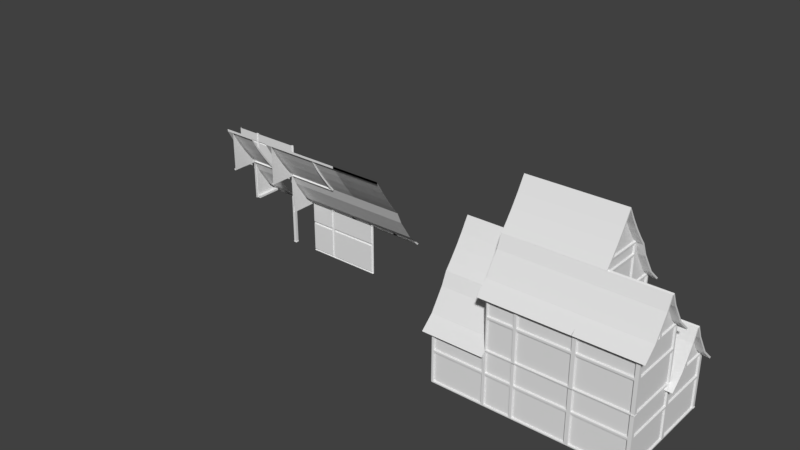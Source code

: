 # Source: House_set_Workfile.blend  (saved by Blender 2.78.0; exported with 4.5.12 LTS)
import bpy
from mathutils import Matrix  # noqa: F401  (used for matrix-valued properties, if any)

bpy.ops.wm.read_factory_settings(use_empty=True)
scene = bpy.context.scene
scene.name = 'Scene'

# ---- collections
col_collection_1 = bpy.data.collections.new('Collection 1'); scene.collection.children.link(col_collection_1)

# ---- world
world_world = bpy.data.worlds.new('World'); scene.world = world_world
world_world.color = (0.05088, 0.05088, 0.05088)
world_world.use_sun_shadow = False
world_world.sun_shadow_jitter_overblur = 0.0
world_world.cycles.sampling_method = 'MANUAL'

# ---- meshes
me_cube_015 = bpy.data.meshes.new('Cube.015')
me_cube_015.from_pydata([(-2.0, -1.0, 1.5), (3.497e-07, -1.0, 1.5), (-2.0, -1.0, 1.5), (3.497e-07, -1.0, 1.5), (-2.0, -0.7488, 1.046), (-1.738e-08, 0.0497, 0.03347), (-2.0, 0.0497, 0.03347), (-2.0, -0.6991, 1.079), (-2.0, -1.0, 1.585), (2.445e-07, -0.6991, 1.079), (3.497e-07, -1.0, 1.585), (-2.0, -0.1713, 0.3147), (-2.0, -0.4349, 0.6763), (5.99e-08, -0.1713, 0.3147), (1.521e-07, -0.4349, 0.6763)], [(4, 0), (3, 2)], [(7, 8, 10, 9), (6, 11, 13, 5), (11, 12, 14, 13), (12, 7, 9, 14), (0, 1, 10, 8)])
_uv = me_cube_015.uv_layers.new(name='LightmapUV')
_uv.uv.foreach_set('vector', [0.996, 0.246, 0.996, 0.004016, 0.504, 0.004016, 0.504, 0.246, 0.246, 0.004016, 0.004016, 0.004016, 0.004016, 0.496, 0.246, 0.496, 0.496, 0.746, 0.496, 0.504, 0.004016, 0.504, 0.004016, 0.746, 0.496, 0.004016, 0.254, 0.004016, 0.254, 0.496, 0.496, 0.496, 0.004016, 0.996, 0.496, 0.996, 0.496, 0.754, 0.004016, 0.754])
me_cube_015.use_remesh_preserve_volume = False
me_cube_015.use_remesh_preserve_attributes = False
me_cube_015.use_mirror_vertex_groups = False
me_cube_015.update()
me_cube_006 = bpy.data.meshes.new('Cube.006')
me_cube_006.from_pydata([(-2.0, -1.0, 1.5), (3.497e-07, -1.0, 1.5), (-2.0, -1.0, 1.5), (3.497e-07, -1.0, 1.5), (-2.0, -0.7488, 1.046), (-1.738e-08, 0.0497, 0.03347), (-2.0, 0.0497, 0.03347), (-2.0, -0.6991, 1.079), (-2.0, -1.0, 1.585), (2.445e-07, -0.6991, 1.079), (3.497e-07, -1.0, 1.585), (-2.0, -0.1713, 0.3147), (-2.0, -0.4349, 0.6763), (5.99e-08, -0.1713, 0.3147), (1.521e-07, -0.4349, 0.6763)], [(4, 0), (3, 2)], [(7, 8, 10, 9), (6, 11, 13, 5), (11, 12, 14, 13), (12, 7, 9, 14), (0, 1, 10, 8)])
me_cube_006.use_remesh_preserve_volume = False
me_cube_006.use_remesh_preserve_attributes = False
me_cube_006.use_mirror_vertex_groups = False
me_cube_006.update()
me_cube_013 = bpy.data.meshes.new('Cube.013')
me_cube_013.from_pydata([(-1.0, 2.235e-08, 0.0), (8.848e-09, 0.05027, 0.03315), (-1.0, 0.05027, 0.03315), (-1.0, -0.9494, 1.533), (-1.602e-07, -0.7481, 1.079), (8.848e-08, -0.9494, 1.533), (-1.0, -0.2536, 0.314), (-1.0, -0.4889, 0.6756), (-1.0, -0.7481, 1.079), (-1.353e-07, -0.2536, 0.314), (8.382e-08, -0.4889, 0.6756), (-3.251e-11, -3.725e-09, -2.98e-08), (-2.161e-07, 0.217, -0.1183), (-1.0, 0.217, -0.1183), (-1.0, 0.1667, -0.1514), (-2.235e-07, 0.1667, -0.1514)], [], [(4, 8, 3, 5), (2, 6, 9, 1), (6, 7, 10, 9), (7, 8, 4, 10), (1, 11, 15, 12), (2, 1, 12, 13), (2, 13, 14, 0), (15, 14, 13, 12), (11, 0, 14, 15)])
_uv = me_cube_013.uv_layers.new(name='LightmapUV')
_uv.uv.foreach_set('vector', [0.0, 0.0, 1.0, 0.0, 1.0, 1.0, 0.0, 1.0, 0.0, 0.0, 1.0, 0.0, 1.0, 1.0, 0.0, 1.0, 0.0, 0.0, 1.0, 0.0, 1.0, 1.0, 0.0, 1.0, 0.0, 0.0, 1.0, 0.0, 1.0, 1.0, 0.0, 1.0, 0.0, 0.0, 1.0, 0.0, 1.0, 1.0, 0.0, 1.0, 0.0, 0.0, 1.0, 0.0, 1.0, 1.0, 0.0, 1.0, 0.0, 0.0, 1.0, 0.0, 1.0, 1.0, 0.0, 1.0, 0.0, 0.0, 1.0, 0.0, 1.0, 1.0, 0.0, 1.0, 0.0, 0.0, 1.0, 0.0, 1.0, 1.0, 0.0, 1.0])
me_cube_013.use_remesh_preserve_volume = False
me_cube_013.use_remesh_preserve_attributes = False
me_cube_013.use_mirror_vertex_groups = False
me_cube_013.update()
me_plane_006 = bpy.data.meshes.new('Plane.006')
me_plane_006.from_pydata([(-2.0, 0.03976, -4.191e-09), (-1.915, -1.029e-06, 1.5), (-0.08512, -1.472e-07, 1.5), (-0.08512, -1.136e-07, 1.166), (-0.08512, -1.054e-07, 1.084), (-1.915, -9.872e-07, 1.084), (-1.915, -9.953e-07, 1.166), (-2.893e-08, 0.05644, 1.5), (-2.0, 0.05644, 1.5), (-2.893e-08, 0.05644, 1.153), (-2.893e-08, 0.05644, 1.097), (-2.0, 0.05644, 1.097), (-2.0, 0.05644, 1.153), (-0.06681, 0.05644, 1.5), (-0.08512, 0.03976, 1.5), (-1.915, 0.03976, 1.5), (-1.933, 0.05644, 1.5), (-1.915, 0.03976, 1.084), (-1.933, 0.05644, 1.097), (-1.933, 0.05644, 1.153), (-1.915, 0.03976, 1.166), (-0.08512, 0.03976, 1.166), (-0.06681, 0.05644, 1.153), (-0.06681, 0.05644, 1.097), (-0.08512, 0.03976, 1.084), (-0.08512, -1.136e-07, 0.07605), (-0.06681, -9.323e-08, -5.588e-08), (-1.933, -9.993e-07, -5.588e-08), (-1.915, -9.953e-07, 0.07605), (-1.933, 0.03976, -5.588e-08), (-1.933, 0.05644, 0.05937), (-1.915, 0.03976, 0.07605), (-0.08512, 0.03976, 0.07605), (-0.06681, 0.05644, 0.05937), (-2.893e-08, 0.05644, 0.01251), (-0.06681, 0.05644, 0.01251), (-1.786e-08, 0.03976, 2.934e-08), (-0.06681, 0.03976, -6.007e-08), (8.522e-09, -1.527e-07, 1.485e-07), (-2.0, 0.05644, 0.05937), (-2.0, 0.05644, 0.01251), (-1.933, 0.05644, 0.01251), (-2.0, -1.029e-06, 1.15e-07), (-2.893e-08, 0.05644, 0.05937)], [], [(19, 22, 23, 18), (3, 6, 1, 2), (19, 12, 8, 16), (40, 41, 29, 0), (1, 6, 20, 15), (3, 2, 14, 21), (4, 5, 17, 24), (6, 3, 21, 20), (22, 9, 10, 23), (9, 22, 13, 7), (12, 19, 18, 11), (20, 21, 22, 19), (24, 17, 18, 23), (21, 14, 13, 22), (15, 20, 19, 16), (30, 33, 35, 41), (26, 27, 29, 37), (28, 25, 32, 31), (4, 25, 28, 5), (31, 32, 33, 30), (37, 29, 41, 35), (4, 24, 32, 25), (23, 33, 32, 24), (33, 43, 34, 35), (35, 34, 36, 37), (37, 36, 38, 26), (17, 31, 30, 18), (11, 18, 30, 39), (39, 30, 41, 40), (0, 29, 27, 42), (23, 10, 43, 33), (17, 5, 28, 31)])
me_plane_006.use_remesh_preserve_volume = False
me_plane_006.use_remesh_preserve_attributes = False
me_plane_006.use_mirror_vertex_groups = False
me_plane_006.update()
me_plane_001 = bpy.data.meshes.new('Plane.001')
me_plane_001.from_pydata([(-1.0, 0.03976, -4.191e-09), (-0.9574, -2.839e-08, 1.5), (-0.04256, -1.027e-07, 1.5), (-0.04256, -6.909e-08, 1.166), (-0.04256, -6.09e-08, 1.084), (-0.9574, 1.346e-08, 1.084), (-0.9574, 5.265e-09, 1.166), (1.121e-09, 0.05644, 1.5), (-1.0, 0.05644, 1.5), (1.121e-09, 0.05644, 1.153), (1.121e-09, 0.05644, 1.097), (-1.0, 0.05644, 1.097), (-1.0, 0.05644, 1.153), (-0.0334, 0.05644, 1.5), (-0.04256, 0.03976, 1.5), (-0.9574, 0.03976, 1.5), (-0.9666, 0.05644, 1.5), (-0.9574, 0.03976, 1.084), (-0.9666, 0.05644, 1.097), (-0.9666, 0.05644, 1.153), (-0.9574, 0.03976, 1.166), (-0.04256, 0.03976, 1.166), (-0.0334, 0.05644, 1.153), (-0.0334, 0.05644, 1.097), (-0.04256, 0.03976, 1.084), (-0.04256, -6.909e-08, 0.07605), (-0.0334, -5.832e-08, -5.588e-08), (-0.9666, 1.087e-08, -5.588e-08), (-0.9574, 5.265e-09, 0.07605), (-0.9666, 0.03976, -5.588e-08), (-0.9666, 0.05644, 0.05937), (-0.9574, 0.03976, 0.07605), (-0.04256, 0.03976, 0.07605), (-0.0334, 0.05644, 0.05937), (1.121e-09, 0.05644, 0.01251), (-0.0334, 0.05644, 0.01251), (2.049e-09, 0.03976, 2.934e-08), (-0.0334, 0.03976, -6.007e-08), (4.261e-09, -1.527e-07, 1.485e-07), (-1.0, 0.05644, 0.05937), (-1.0, 0.05644, 0.01251), (-0.9666, 0.05644, 0.01251), (-1.0, 1.614e-08, 1.15e-07), (1.121e-09, 0.05644, 0.05937)], [], [(19, 22, 23, 18), (3, 6, 1, 2), (19, 12, 8, 16), (40, 41, 29, 0), (1, 6, 20, 15), (3, 2, 14, 21), (4, 5, 17, 24), (6, 3, 21, 20), (22, 9, 10, 23), (9, 22, 13, 7), (12, 19, 18, 11), (20, 21, 22, 19), (24, 17, 18, 23), (21, 14, 13, 22), (15, 20, 19, 16), (30, 33, 35, 41), (26, 27, 29, 37), (28, 25, 32, 31), (4, 25, 28, 5), (31, 32, 33, 30), (37, 29, 41, 35), (4, 24, 32, 25), (23, 33, 32, 24), (33, 43, 34, 35), (35, 34, 36, 37), (37, 36, 38, 26), (17, 31, 30, 18), (11, 18, 30, 39), (39, 30, 41, 40), (0, 29, 27, 42), (23, 10, 43, 33), (17, 5, 28, 31)])
me_plane_001.use_remesh_preserve_volume = False
me_plane_001.use_remesh_preserve_attributes = False
me_plane_001.use_mirror_vertex_groups = False
me_plane_001.update()
me_cube_012 = bpy.data.meshes.new('Cube.012')
me_cube_012.from_pydata([(-2.0, -1.0, 1.5), (-2.0, 0.0, 0.0), (0.0, -1.0, 1.5), (0.0, 0.0, 0.0), (-2.0, -1.0, 1.5), (0.0, -1.0, 1.5), (-2.0, -0.221, 0.2812), (-2.0, -0.4846, 0.6428), (-2.0, -0.7488, 1.046), (1.605e-09, -0.221, 0.2812), (1.833e-09, -0.4846, 0.6428), (1.352e-09, -0.7488, 1.046), (-2.0, -1.0, 0.0), (-2.0, -1.0, 0.6428), (-2.0, -1.0, 0.2812), (-2.0, -1.0, 1.046), (0.0, 0.0497, 0.03347), (-2.0, 0.0497, 0.03347), (-2.0, -0.6991, 1.079), (-2.0, -1.0, 1.585), (1.352e-09, -0.6991, 1.079), (0.0, -1.0, 1.585), (-2.0, -0.1713, 0.3147), (-2.0, -0.4349, 0.6763), (1.605e-09, -0.1713, 0.3147), (1.833e-09, -0.4349, 0.6763), (-2.271, -0.7488, 1.046), (-2.271, -1.0, 1.5), (-2.271, 0.0, 0.0), (-2.271, -0.221, 0.2812), (-2.271, -0.4846, 0.6428), (-2.271, -0.6991, 1.079), (-2.271, -1.0, 1.585), (-2.271, 0.0497, 0.03347), (-2.271, -0.1713, 0.3147), (-2.271, -0.4349, 0.6763), (-2.04, -5.96e-08, -1.192e-07), (-2.04, -5.96e-08, 0.07605), (-2.04, -1.0, -1.192e-07), (-2.04, -1.0, 0.07605), (-2.0, -2.98e-08, -1.192e-07), (-2.0, -2.98e-08, 0.07605), (-2.0, -1.0, -1.192e-07), (-2.0, -1.0, 0.07605), (-2.056, -5.709e-08, 0.01251), (-2.056, -5.709e-08, 0.05937), (-2.056, -1.0, 0.05937), (-2.056, -1.0, 0.01251)], [(5, 4)], [(2, 11, 20, 21), (7, 8, 26, 30), (9, 3, 16, 24), (22, 17, 33, 34), (12, 14, 6, 1), (6, 14, 13, 7), (7, 13, 15, 8), (15, 4, 8), (18, 19, 21, 20), (17, 22, 24, 16), (22, 23, 25, 24), (23, 18, 20, 25), (10, 9, 24, 25), (0, 19, 32, 27), (0, 2, 21, 19), (11, 10, 25, 20), (3, 1, 17, 16), (6, 7, 30, 29), (28, 29, 34, 33), (26, 27, 32, 31), (29, 30, 35, 34), (30, 26, 31, 35), (19, 18, 31, 32), (17, 1, 28, 33), (23, 22, 34, 35), (8, 0, 27, 26), (1, 6, 29, 28), (18, 23, 35, 31), (44, 36, 38, 47), (36, 40, 42, 38), (41, 37, 39, 43), (37, 45, 46, 39), (45, 44, 47, 46)])
me_cube_012.use_remesh_preserve_volume = False
me_cube_012.use_remesh_preserve_attributes = False
me_cube_012.use_mirror_vertex_groups = False
me_cube_012.update()
me_cube_008 = bpy.data.meshes.new('Cube.008')
me_cube_008.from_pydata([(-1.0, -1.0, 1.5), (-1.0, 0.0, 0.0), (0.0, -1.0, 1.5), (0.0, 0.0, 0.0), (-1.0, -1.0, 1.5), (0.0, -1.0, 1.5), (-1.0, -0.221, 0.2812), (-1.0, -0.4846, 0.6428), (-1.0, -0.7488, 1.046), (0.0, -0.221, 0.2812), (0.0, -0.4846, 0.6428), (0.0, -0.7488, 1.046), (-1.0, -1.0, 0.0), (-1.0, -1.0, 0.6428), (-1.0, -1.0, 0.2812), (-1.0, -1.0, 1.046), (0.0, 0.0497, 0.03347), (-1.0, 0.0497, 0.03347), (-1.0, -0.6991, 1.079), (-1.0, -1.0, 1.585), (0.0, -0.6991, 1.079), (0.0, -1.0, 1.585), (-1.0, -0.1713, 0.3147), (-1.0, -0.4349, 0.6763), (0.0, -0.1713, 0.3147), (0.0, -0.4349, 0.6763), (-1.271, -0.7488, 1.046), (-1.271, -1.0, 1.5), (-1.271, 0.0, 0.0), (-1.271, -0.221, 0.2812), (-1.271, -0.4846, 0.6428), (-1.271, -0.6991, 1.079), (-1.271, -1.0, 1.585), (-1.271, 0.0497, 0.03347), (-1.271, -0.1713, 0.3147), (-1.271, -0.4349, 0.6763), (-1.04, 5.96e-08, 2.53e-07), (-1.04, 8.941e-08, 0.07605), (-1.04, -1.0, 3.09e-07), (-1.04, -1.0, 0.07605), (-1.0, 8.941e-08, 2.809e-07), (-1.0, 5.96e-08, 0.07605), (-1.0, -1.0, 3.369e-07), (-1.0, -1.0, 0.07605), (-1.056, 5.96e-08, 0.01251), (-1.056, 5.96e-08, 0.05937), (-1.056, -1.0, 0.05937), (-1.056, -1.0, 0.01251)], [(5, 4)], [(2, 11, 20, 21), (7, 8, 26, 30), (9, 3, 16, 24), (22, 17, 33, 34), (12, 14, 6, 1), (6, 14, 13, 7), (7, 13, 15, 8), (15, 4, 8), (18, 19, 21, 20), (17, 22, 24, 16), (22, 23, 25, 24), (23, 18, 20, 25), (10, 9, 24, 25), (0, 19, 32, 27), (0, 2, 21, 19), (11, 10, 25, 20), (3, 1, 17, 16), (6, 7, 30, 29), (28, 29, 34, 33), (26, 27, 32, 31), (29, 30, 35, 34), (30, 26, 31, 35), (19, 18, 31, 32), (17, 1, 28, 33), (23, 22, 34, 35), (8, 0, 27, 26), (1, 6, 29, 28), (18, 23, 35, 31), (44, 36, 38, 47), (36, 40, 42, 38), (41, 37, 39, 43), (37, 45, 46, 39), (45, 44, 47, 46)])
me_cube_008.use_remesh_preserve_volume = False
me_cube_008.use_remesh_preserve_attributes = False
me_cube_008.use_mirror_vertex_groups = False
me_cube_008.update()
me_cube_003 = bpy.data.meshes.new('Cube.003')
me_cube_003.from_pydata([(-2.0, 2.235e-08, 0.0), (1.77e-08, 0.05027, 0.03315), (-2.0, 0.05027, 0.03315), (-2.0, -0.9494, 1.533), (-3.204e-07, -0.7481, 1.079), (1.77e-07, -0.9494, 1.533), (-2.0, -0.2536, 0.314), (-2.0, -0.4889, 0.6756), (-2.0, -0.7481, 1.079), (-2.705e-07, -0.2536, 0.314), (1.676e-07, -0.4889, 0.6756), (-6.502e-11, -3.725e-09, -2.98e-08), (-4.321e-07, 0.217, -0.1183), (-2.0, 0.217, -0.1183), (-2.0, 0.1667, -0.1514), (-4.47e-07, 0.1667, -0.1514)], [], [(4, 8, 3, 5), (2, 6, 9, 1), (6, 7, 10, 9), (7, 8, 4, 10), (1, 11, 15, 12), (2, 1, 12, 13), (2, 13, 14, 0), (15, 14, 13, 12), (11, 0, 14, 15)])
me_cube_003.use_remesh_preserve_volume = False
me_cube_003.use_remesh_preserve_attributes = False
me_cube_003.use_mirror_vertex_groups = False
me_cube_003.update()
me_cube_000 = bpy.data.meshes.new('Cube.000')
me_cube_000.from_pydata([(-2.0, -1.0, 1.5), (-2.0, 3.278e-07, 0.0), (-2.0, -0.3043, 0.2812), (-2.0, -0.5396, 0.6428), (-2.0, -0.7987, 1.046), (-2.0, -1.0, 0.6428), (-2.0, -1.0, 0.2812), (-2.0, -1.0, 1.046), (-2.0, -0.9973, 0.0), (-2.0, -0.9377, 0.2687), (-2.0, -0.9377, 0.6303), (-2.0, -0.9377, 1.033), (0.0, 0.05027, 0.03315), (-2.0, 0.05027, 0.03315), (-2.0, -0.9496, 1.533), (1.352e-09, -0.7481, 1.079), (1.613e-12, -0.9494, 1.533), (-2.0, -0.2536, 0.314), (-2.0, -0.4889, 0.6756), (-2.0, -0.7481, 1.079), (1.603e-09, -0.2536, 0.314), (1.833e-09, -0.4889, 0.6756), (-2.271, -1.0, 1.5), (-2.271, 0.0, 0.0), (-2.271, -0.3043, 0.2812), (-2.271, -0.5396, 0.6428), (-2.271, -0.7987, 1.046), (-2.271, 0.05027, 0.03315), (-2.271, -0.9496, 1.533), (-2.271, -0.2536, 0.314), (-2.271, -0.4889, 0.6756), (-2.271, -0.7481, 1.079), (-2.056, -1.0, 1.5), (-2.056, -1.0, 0.2812), (-2.056, -1.0, 0.01251), (-2.056, -1.0, 1.046), (-2.056, -1.0, 0.6428), (-2.04, -0.9377, 1.367), (-2.056, -0.9532, 1.4), (-2.056, -0.9532, 0.01251), (-2.04, -0.9377, 0.0), (-2.04, -0.9377, 1.046), (-2.056, -0.9532, 1.046), (-2.04, -0.9377, 0.2812), (-2.056, -0.9532, 0.2812), (-2.04, -0.9377, 0.6428), (-2.056, -0.9532, 0.6428), (0.0, -3.725e-09, -2.98e-08), (-8.754e-08, 0.217, -0.1183), (-2.0, 0.217, -0.1183), (-2.271, 0.1667, -0.1514), (-2.0, 0.1667, -0.1514), (-2.271, 0.217, -0.1183), (-8.754e-08, 0.1667, -0.1514), (-2.0, 3.278e-07, 0.0), (-2.0, 3.278e-07, 0.07605), (-2.0, -0.9532, 0.0), (-2.0, -0.9532, 0.07605), (-2.04, 3.04e-07, 0.0), (-2.056, 2.98e-07, 0.01252), (-2.056, 2.98e-07, 0.05937), (-2.04, 3.04e-07, 0.07605), (-2.056, -0.9532, 0.01252), (-2.04, -0.9532, 0.0), (-2.04, -0.9532, 0.07605), (-2.056, -0.9532, 0.05937), (-2.0, -0.9377, 0.0), (-2.0, 3.278e-07, 0.0), (-2.0, -0.9973, 0.6428), (-2.0, -1.0, 1.046), (-2.0, -0.9973, 0.2812), (-2.0, -1.0, 1.5), (-7.635e-09, -1.0, 1.5), (-2.0, -0.9377, 1.355), (-2.0, -1.0, 0.0), (-2.04, -1.0, 0.0)], [], [(8, 70, 2, 67), (34, 33, 44, 39), (3, 68, 69, 4), (2, 70, 68, 3), (7, 0, 32, 35), (15, 19, 14, 16), (13, 17, 20, 12), (17, 18, 21, 20), (18, 19, 15, 21), (19, 18, 30, 31), (67, 2, 24, 23), (46, 36, 35, 42), (14, 19, 31, 28), (23, 24, 29, 27), (24, 25, 30, 29), (25, 26, 31, 30), (2, 3, 25, 24), (17, 13, 27, 29), (3, 4, 26, 25), (18, 17, 29, 30), (10, 9, 43, 45), (11, 10, 45, 41), (9, 66, 40, 43), (32, 38, 42, 35), (44, 33, 36, 46), (5, 7, 35, 36), (6, 5, 36, 33), (42, 38, 37, 41), (46, 42, 41, 45), (44, 46, 45, 43), (43, 40, 39, 44), (12, 47, 53, 48), (13, 12, 48, 49), (51, 50, 52, 49), (53, 51, 49, 48), (54, 23, 50, 51), (23, 27, 52, 50), (47, 54, 51, 53), (27, 13, 49, 52), (58, 1, 56, 63), (55, 61, 64, 57), (60, 65, 64, 61), (62, 59, 58, 63), (60, 59, 62, 65), (22, 28, 31, 26), (14, 28, 22, 71), (72, 16, 14, 71), (26, 4, 71, 22), (69, 71, 4), (73, 11, 41, 37), (40, 75, 34, 39), (66, 74, 75, 40)])
me_cube_000.use_remesh_preserve_volume = False
me_cube_000.use_remesh_preserve_attributes = False
me_cube_000.use_mirror_vertex_groups = False
me_cube_000.update()
me_plane_008 = bpy.data.meshes.new('Plane.008')
me_plane_008.from_pydata([(4.261e-09, 0.05644, 0.01668), (-1.915, 1.483e-07, 1.149), (-1.915, 9.717e-08, 2.0), (-0.08512, -9.717e-08, 2.0), (-0.08512, -6.351e-08, 1.258), (-0.08512, -5.532e-08, 1.149), (-1.915, 1.39e-07, 1.149), (-1.915, 1.308e-07, 1.258), (4.261e-09, 0.05644, 2.0), (-0.06681, 0.05644, 0.05937), (-2.0, 0.05644, 2.0), (4.261e-09, 0.05644, 1.241), (4.261e-09, 0.05644, 1.166), (-2.0, 0.05644, 1.166), (-2.0, 0.05644, 1.241), (-0.06681, 0.05644, 2.0), (-0.08512, 0.03976, 2.0), (-0.06681, 0.05644, 0.01668), (4.261e-09, 0.05644, 0.05937), (-1.915, 0.03976, 2.0), (-1.933, 0.05644, 2.0), (-1.915, 0.03976, 1.149), (-1.933, 0.05644, 1.166), (-1.933, 0.05644, 1.241), (-1.915, 0.03976, 1.258), (-0.08512, 0.03976, 1.258), (-0.06681, 0.05644, 1.241), (-0.06681, 0.05644, 1.166), (-0.08512, 0.03976, 1.149), (-0.08512, -6.351e-08, 0.07605), (-0.06681, -5.117e-08, 0.0), (-1.933, 1.349e-07, 0.0), (-1.915, 1.308e-07, 0.07605), (-1.933, 0.03976, 0.0), (-1.933, 0.05644, 0.01668), (-1.933, 0.05644, 0.05937), (-1.915, 0.03976, 0.07605), (-0.08512, 0.03976, 0.07605), (-0.06681, 0.05644, 0.05937), (-0.06681, 0.05644, 0.01668), (-0.06681, 0.03976, 0.0), (-2.0, 0.05644, 0.09182), (-2.0, 0.05644, 1.091), (-1.933, 0.05644, 0.01668), (-2.0, 0.05644, 0.01668), (-1.933, 0.03976, 0.0), (-2.0, 0.03976, 0.0), (-1.915, 1.371e-07, 0.07605), (-2.0, 1.197e-07, 0.0), (8.039e-09, 0.03976, 0.0), (-0.06681, 0.03976, 0.0), (1.49e-08, -3.604e-08, 0.0)], [], [(23, 26, 27, 22), (4, 7, 2, 3), (23, 14, 10, 20), (36, 21, 1, 47), (2, 7, 24, 19), (4, 3, 16, 25), (5, 6, 21, 28), (7, 4, 25, 24), (26, 11, 12, 27), (11, 26, 15, 8), (17, 0, 49, 50), (14, 23, 22, 13), (24, 25, 26, 23), (28, 21, 22, 27), (9, 18, 0, 17), (25, 16, 15, 26), (19, 24, 23, 20), (35, 38, 39, 34), (30, 31, 33, 40), (32, 29, 37, 36), (36, 37, 38, 35), (40, 33, 34, 39), (21, 36, 35, 22), (41, 13, 22, 35), (41, 35, 43, 44), (13, 41, 44, 42), (44, 43, 45, 46), (46, 45, 31, 48), (49, 51, 30, 50), (27, 12, 18, 9), (27, 38, 37, 28), (5, 28, 37, 29), (47, 1, 5, 29)])
me_plane_008.use_remesh_preserve_volume = False
me_plane_008.use_remesh_preserve_attributes = False
me_plane_008.use_mirror_vertex_groups = False
me_plane_008.update()
me_plane_005 = bpy.data.meshes.new('Plane.005')
me_plane_005.from_pydata([(-0.9908, 7.108e-08, 0.0), (-0.9908, 0.03976, 0.0), (-0.9574, 2.488e-08, 2.0), (-0.04256, -1.004e-07, 2.0), (-0.04256, -6.673e-08, 1.258), (-0.04256, -5.853e-08, 1.149), (-0.9574, 6.673e-08, 1.149), (-0.9574, 5.853e-08, 1.258), (-0.9574, 0.03976, 0.0), (4.261e-09, 0.05644, 2.0), (-1.0, 0.05644, 2.0), (4.261e-09, 0.05644, 1.241), (4.261e-09, 0.05644, 1.166), (-1.0, 0.05644, 1.166), (-1.0, 0.05644, 1.241), (-1.0, 0.05644, 0.01668), (-0.0334, 0.05644, 2.0), (-0.04256, 0.03976, 2.0), (-0.9574, 2.758e-08, 0.0), (-0.9574, 0.03976, 2.0), (-0.9666, 0.05644, 2.0), (-0.9574, 0.03976, 1.149), (-0.9666, 0.05644, 1.166), (-0.9666, 0.05644, 1.241), (-0.9574, 0.03976, 1.258), (-0.04256, 0.03976, 1.258), (-0.0334, 0.05644, 1.241), (-0.0334, 0.05644, 1.166), (-0.04256, 0.03976, 1.149), (-0.04256, -6.673e-08, 0.07605), (-0.9574, 5.853e-08, 0.07605), (-1.0, 0.05644, 0.05937), (-0.9666, 0.05644, 0.01668), (-0.9666, 0.05644, 0.05937), (-0.9574, 0.03976, 0.07605), (-0.04256, 0.03976, 0.07605), (4.261e-09, 0.05644, 0.05937), (-0.0334, 0.05644, 0.05937), (4.261e-09, 0.05644, 0.01668), (-0.0334, 0.05644, 0.01668), (-0.009156, 0.03976, -4.098e-08), (-0.04256, 0.03976, -4.098e-08), (-0.009156, -6.636e-08, -4.098e-08), (-0.04256, -2.286e-08, -4.098e-08)], [], [(23, 26, 27, 22), (4, 7, 2, 3), (23, 14, 10, 20), (21, 34, 33, 22), (35, 29, 5, 28), (2, 7, 24, 19), (4, 3, 17, 25), (5, 6, 21, 28), (7, 4, 25, 24), (26, 11, 12, 27), (11, 26, 16, 9), (13, 22, 33, 31), (14, 23, 22, 13), (24, 25, 26, 23), (28, 21, 22, 27), (25, 17, 16, 26), (19, 24, 23, 20), (5, 29, 30, 6), (27, 37, 35, 28), (33, 37, 39, 32), (43, 18, 8, 41), (30, 29, 35, 34), (30, 34, 21, 6), (34, 35, 37, 33), (41, 8, 32, 39), (31, 33, 32, 15), (15, 32, 8, 1), (1, 8, 18, 0), (27, 12, 36, 37), (37, 36, 38, 39), (39, 38, 40, 41), (41, 40, 42, 43)])
me_plane_005.use_remesh_preserve_volume = False
me_plane_005.use_remesh_preserve_attributes = False
me_plane_005.use_mirror_vertex_groups = False
me_plane_005.update()
me_cube_017 = bpy.data.meshes.new('Cube.017')
me_cube_017.from_pydata([(0.1, 0.1, 2.0), (0.1, -0.1, 2.0), (-0.1, 0.1, 2.0), (-0.1, -0.1, 2.0), (0.0699, 0.06989, 0.0), (0.1, 0.1, 0.01668), (0.0699, -0.0699, 0.0), (0.1, -0.1, 0.01668), (-0.08372, 0.06989, 0.0), (-0.1, 0.1, 0.01668), (-0.08372, -0.0699, 0.0), (-0.1, -0.1, 0.01668), (0.1, 0.1, 0.07258), (0.1, -0.1, 0.07258), (-0.1, 0.1, 0.07258), (-0.1, -0.1, 0.07258), (-0.1, -0.0911, 0.05981), (-0.1, 0.0911, 0.05981), (-0.1, 0.0911, 0.02411), (-0.1, -0.0911, 0.02411), (0.0911, -0.1, 0.05981), (-0.0911, -0.1, 0.05981), (-0.0911, -0.1, 0.02411), (0.0911, -0.1, 0.02411), (-0.0911, 0.1, 0.05981), (0.0911, 0.1, 0.05981), (0.0911, 0.1, 0.02411), (-0.0911, 0.1, 0.02411), (0.1, 0.0911, 0.05981), (0.1, -0.0911, 0.05981), (0.1, -0.0911, 0.02411), (0.1, 0.0911, 0.02411), (-0.1347, -0.0854, 0.05164), (-0.129, -0.0911, 0.05981), (-0.129, 0.0911, 0.05981), (-0.1347, 0.0854, 0.05164), (-0.129, 0.0911, 0.02411), (-0.1347, 0.0854, 0.03227), (-0.129, -0.0911, 0.02411), (-0.1347, -0.0854, 0.03227), (0.0854, -0.1347, 0.05164), (0.0911, -0.129, 0.05981), (-0.0911, -0.129, 0.05981), (-0.0854, -0.1347, 0.05164), (-0.0911, -0.129, 0.02411), (-0.0854, -0.1347, 0.03227), (0.0911, -0.129, 0.02411), (0.0854, -0.1347, 0.03227), (-0.0854, 0.1347, 0.05164), (-0.0911, 0.129, 0.05981), (0.0911, 0.129, 0.05981), (0.0854, 0.1347, 0.05164), (0.0911, 0.129, 0.02411), (0.0854, 0.1347, 0.03227), (-0.0911, 0.129, 0.02411), (-0.0854, 0.1347, 0.03227), (0.1347, 0.0854, 0.05164), (0.129, 0.0911, 0.05981), (0.129, -0.0911, 0.05981), (0.1347, -0.0854, 0.05164), (0.129, -0.0911, 0.02411), (0.1347, -0.0854, 0.03227), (0.129, 0.0911, 0.02411), (0.1347, 0.0854, 0.03227)], [], [(4, 6, 10, 8), (2, 3, 1, 0), (6, 4, 5, 7), (10, 6, 7, 11), (8, 10, 11, 9), (4, 8, 9, 5), (0, 1, 13, 12), (2, 0, 12, 14), (1, 3, 15, 13), (3, 2, 14, 15), (15, 14, 17, 16), (14, 9, 18, 17), (9, 11, 19, 18), (11, 15, 16, 19), (13, 15, 21, 20), (15, 11, 22, 21), (11, 7, 23, 22), (7, 13, 20, 23), (14, 12, 25, 24), (12, 5, 26, 25), (5, 9, 27, 26), (9, 14, 24, 27), (12, 13, 29, 28), (13, 7, 30, 29), (7, 5, 31, 30), (5, 12, 28, 31), (16, 33, 38, 19), (18, 36, 34, 17), (19, 38, 36, 18), (40, 43, 45, 47), (17, 34, 33, 16), (20, 41, 46, 23), (22, 44, 42, 21), (23, 46, 44, 22), (48, 51, 53, 55), (21, 42, 41, 20), (24, 49, 54, 27), (26, 52, 50, 25), (27, 54, 52, 26), (56, 59, 61, 63), (25, 50, 49, 24), (28, 57, 62, 31), (30, 60, 58, 29), (31, 62, 60, 30), (29, 58, 57, 28), (35, 32, 33, 34), (37, 35, 34, 36), (39, 37, 36, 38), (32, 39, 38, 33), (43, 40, 41, 42), (45, 43, 42, 44), (47, 45, 44, 46), (40, 47, 46, 41), (51, 48, 49, 50), (53, 51, 50, 52), (55, 53, 52, 54), (48, 55, 54, 49), (59, 56, 57, 58), (61, 59, 58, 60), (63, 61, 60, 62), (56, 63, 62, 57), (32, 35, 37, 39)])
me_cube_017.use_remesh_preserve_volume = False
me_cube_017.use_remesh_preserve_attributes = False
me_cube_017.use_mirror_vertex_groups = False
me_cube_017.update()
me_cube_016 = bpy.data.meshes.new('Cube.016')
me_cube_016.from_pydata([(-1.0, -1.0, 1.5), (1.748e-07, -1.0, 1.5), (-1.0, -1.0, 1.5), (1.748e-07, -1.0, 1.5), (-1.0, -0.7488, 1.046), (-8.689e-09, 0.0497, 0.03347), (-1.0, 0.0497, 0.03347), (-1.0, -0.6991, 1.079), (-1.0, -1.0, 1.585), (1.222e-07, -0.6991, 1.079), (1.748e-07, -1.0, 1.585), (-1.0, -0.1713, 0.3147), (-1.0, -0.4349, 0.6763), (2.995e-08, -0.1713, 0.3147), (7.605e-08, -0.4349, 0.6763)], [(4, 0), (3, 2)], [(7, 8, 10, 9), (6, 11, 13, 5), (11, 12, 14, 13), (12, 7, 9, 14), (0, 1, 10, 8)])
me_cube_016.use_remesh_preserve_volume = False
me_cube_016.use_remesh_preserve_attributes = False
me_cube_016.use_mirror_vertex_groups = False
me_cube_016.update()
me_cube_014 = bpy.data.meshes.new('Cube.014')
me_cube_014.from_pydata([(-1.0, -2.0, 1.5), (-1.0, 0.0, 0.0), (0.0, -2.0, 1.5), (0.0, 0.0, 0.0), (-1.0, -2.0, 1.5), (0.0, -2.0, 1.5), (-1.0, -0.442, 0.2812), (-1.0, -0.9693, 0.6428), (-1.0, -1.498, 1.046), (0.0, -0.442, 0.2812), (0.0, -0.9693, 0.6428), (0.0, -1.498, 1.046), (-1.0, -2.0, 0.0), (-1.0, -2.0, 0.6428), (-1.0, -2.0, 0.2812), (-1.0, -2.0, 1.046), (0.0, 0.0994, 0.03347), (-1.0, 0.0994, 0.03347), (-1.0, -1.398, 1.079), (-1.0, -2.0, 1.585), (0.0, -1.398, 1.079), (0.0, -2.0, 1.585), (-1.0, -0.3426, 0.3147), (-1.0, -0.8699, 0.6763), (0.0, -0.3426, 0.3147), (0.0, -0.8699, 0.6763), (-1.271, -1.498, 1.046), (-1.271, -2.0, 1.5), (-1.271, 0.0, 0.0), (-1.271, -0.442, 0.2812), (-1.271, -0.9693, 0.6428), (-1.271, -1.398, 1.079), (-1.271, -2.0, 1.585), (-1.271, 0.0994, 0.03347), (-1.271, -0.3426, 0.3147), (-1.271, -0.8699, 0.6763), (-1.04, 1.192e-07, 2.53e-07), (-1.04, 1.788e-07, 0.07605), (-1.04, -2.0, 3.09e-07), (-1.04, -2.0, 0.07605), (-1.0, 1.788e-07, 2.809e-07), (-1.0, 1.192e-07, 0.07605), (-1.0, -2.0, 3.369e-07), (-1.0, -2.0, 0.07605), (-1.056, 1.192e-07, 0.01251), (-1.056, 1.192e-07, 0.05937), (-1.056, -2.0, 0.05937), (-1.056, -2.0, 0.01251)], [(5, 4)], [(2, 11, 20, 21), (7, 8, 26, 30), (9, 3, 16, 24), (22, 17, 33, 34), (12, 14, 6, 1), (6, 14, 13, 7), (7, 13, 15, 8), (15, 4, 8), (18, 19, 21, 20), (17, 22, 24, 16), (22, 23, 25, 24), (23, 18, 20, 25), (10, 9, 24, 25), (0, 19, 32, 27), (0, 2, 21, 19), (11, 10, 25, 20), (3, 1, 17, 16), (6, 7, 30, 29), (28, 29, 34, 33), (26, 27, 32, 31), (29, 30, 35, 34), (30, 26, 31, 35), (19, 18, 31, 32), (17, 1, 28, 33), (23, 22, 34, 35), (8, 0, 27, 26), (1, 6, 29, 28), (18, 23, 35, 31), (44, 36, 38, 47), (36, 40, 42, 38), (41, 37, 39, 43), (37, 45, 46, 39), (45, 44, 47, 46)])
me_cube_014.use_remesh_preserve_volume = False
me_cube_014.use_remesh_preserve_attributes = False
me_cube_014.use_mirror_vertex_groups = False
me_cube_014.update()
me_cube_011 = bpy.data.meshes.new('Cube.011')
me_cube_011.from_pydata([(-1.0, -1.0, 1.5), (-1.0, 0.0, 0.0), (-1.0, -0.3043, 0.2812), (-1.0, -0.5396, 0.6428), (-1.0, -0.7987, 1.046), (-1.0, -1.0, 0.0), (-1.0, -1.0, 0.6428), (-1.0, -1.0, 0.2812), (-1.0, -1.0, 1.046), (-1.0, -0.9377, 0.0), (-1.0, -0.9377, 0.2812), (-1.0, -0.9377, 0.6428), (-1.0, -0.9377, 1.046), (-1.0, -0.9377, 1.367), (0.0, 0.05027, 0.03315), (-1.0, 0.05027, 0.03315), (-1.0, -0.9193, 1.465), (-1.0, -0.9496, 1.533), (0.0, -0.7481, 1.079), (0.0, -0.9494, 1.533), (-1.0, -0.2536, 0.314), (-1.0, -0.4889, 0.6756), (-1.0, -0.7481, 1.079), (0.0, -0.2536, 0.314), (0.0, -0.4889, 0.6756), (-1.271, -0.9377, 1.367), (-1.271, -1.0, 1.5), (-1.271, 0.0, 0.0), (-1.271, -0.3043, 0.2812), (-1.271, -0.5396, 0.6428), (-1.271, -0.7987, 1.046), (-1.271, 0.05027, 0.03315), (-1.271, -0.9193, 1.465), (-1.271, -0.9496, 1.533), (-1.271, -0.2536, 0.314), (-1.271, -0.4889, 0.6756), (-1.271, -0.7481, 1.079), (-1.056, -1.0, 1.5), (-1.056, -1.0, 0.2812), (-1.056, -1.0, 0.0), (-1.056, -1.0, 1.046), (-1.056, -1.0, 0.6428), (-1.025, -0.9377, 1.367), (-1.056, -0.9532, 1.4), (-1.056, -0.9532, 0.0), (-1.025, -0.9377, 0.0), (-1.025, -0.9377, 1.046), (-1.056, -0.9532, 1.046), (-1.025, -0.9377, 0.2812), (-1.056, -0.9532, 0.2812), (-1.025, -0.9377, 0.6428), (-1.056, -0.9532, 0.6428), (0.0, -3.725e-09, -2.98e-08), (0.0, 0.217, -0.1183), (-0.9714, 0.217, -0.1183), (-1.242, 0.1667, -0.1514), (-0.9714, 0.1667, -0.1514), (-1.242, 0.217, -0.1183), (0.0, 0.1667, -0.1514), (-1.04, -0.9532, 5.96e-08), (-1.04, -0.9532, 0.07605), (-1.04, 0.0, 5.96e-08), (-1.04, 0.0, 0.07605), (-0.8845, -0.9532, 5.96e-08), (-0.8845, -0.9532, 0.07605), (-0.8845, 0.0, 5.96e-08), (-0.8845, 0.0, 0.07605), (-1.056, -0.9532, 0.01251), (-1.056, -0.9532, 0.05937), (-1.056, 0.0, 0.05937), (-1.056, 0.0, 0.01251), (-0.8845, 0.0, 0.0507), (-0.8845, 0.0, 0.02535), (-0.8845, -0.9532, 0.0507), (-0.8845, -0.9532, 0.02535)], [], [(16, 22, 36, 32), (13, 0, 26, 25), (9, 10, 2, 1), (39, 38, 49, 44), (12, 13, 4), (3, 11, 12, 4), (2, 10, 11, 3), (8, 0, 37, 40), (22, 16, 17, 19, 18), (15, 20, 23, 14), (20, 21, 24, 23), (21, 22, 18, 24), (22, 21, 35, 36), (4, 13, 25, 30), (1, 2, 28, 27), (51, 41, 40, 47), (30, 25, 32, 36), (27, 28, 34, 31), (25, 26, 33, 32), (28, 29, 35, 34), (29, 30, 36, 35), (2, 3, 29, 28), (20, 15, 31, 34), (3, 4, 30, 29), (17, 16, 32, 33), (21, 20, 34, 35), (11, 10, 48, 50), (12, 11, 50, 46), (10, 9, 45, 48), (13, 12, 46, 42), (37, 43, 47, 40), (49, 38, 41, 51), (6, 8, 40, 41), (7, 6, 41, 38), (5, 7, 38, 39), (47, 43, 42, 46), (51, 47, 46, 50), (49, 51, 50, 48), (48, 45, 44, 49), (0, 13, 42, 43, 37), (14, 52, 58, 53), (15, 14, 53, 54), (56, 55, 57, 54), (58, 56, 54, 53), (1, 27, 55, 56), (27, 31, 57, 55), (52, 1, 56, 58), (31, 15, 54, 57), (67, 70, 61, 59), (72, 74, 63, 65), (59, 61, 65, 63), (64, 66, 62, 60), (66, 64, 73, 71), (71, 73, 74, 72), (60, 62, 69, 68), (68, 69, 70, 67)])
me_cube_011.use_remesh_preserve_volume = False
me_cube_011.use_remesh_preserve_attributes = False
me_cube_011.use_mirror_vertex_groups = False
me_cube_011.update()
me_cube_010 = bpy.data.meshes.new('Cube.010')
me_cube_010.from_pydata([(-2.0, 0.0, 0.0), (0.0, 0.1005, 0.03315), (-2.0, 0.1005, 0.03315), (-2.0, -1.839, 1.465), (-2.0, -1.899, 1.533), (1.352e-09, -1.496, 1.079), (1.613e-12, -1.899, 1.533), (-2.0, -0.5072, 0.314), (-2.0, -0.9779, 0.6756), (-2.0, -1.496, 1.079), (1.603e-09, -0.5072, 0.314), (1.833e-09, -0.9779, 0.6756), (0.0, -7.451e-09, -2.98e-08), (0.02856, 0.434, -0.1183), (-1.971, 0.434, -0.1183), (-1.971, 0.3335, -0.1514), (0.02856, 0.3335, -0.1514)], [], [(9, 3, 4, 6, 5), (2, 7, 10, 1), (7, 8, 11, 10), (8, 9, 5, 11), (1, 12, 16, 13), (2, 1, 13, 14), (2, 14, 15, 0), (16, 15, 14, 13), (12, 0, 15, 16)])
me_cube_010.use_remesh_preserve_volume = False
me_cube_010.use_remesh_preserve_attributes = False
me_cube_010.use_mirror_vertex_groups = False
me_cube_010.update()
me_plane_004 = bpy.data.meshes.new('Plane.004')
me_plane_004.from_pydata([(0.03976, 2.0, -5.588e-09), (-4.74e-08, 1.915, 2.0), (-1.036e-07, 0.08512, 2.0), (-6.994e-08, 0.08512, 1.554), (-6.175e-08, 0.08512, 1.446), (-5.56e-09, 1.915, 1.446), (-1.375e-08, 1.915, 1.554), (0.05644, 0.0, 2.0), (0.05644, 2.0, 2.0), (0.05644, 0.0, 1.538), (0.05644, 0.0, 1.462), (0.05644, 2.0, 1.462), (0.05644, 2.0, 1.538), (0.05644, 0.06681, 2.0), (0.03976, 0.08512, 2.0), (0.03976, 1.915, 2.0), (0.05644, 1.933, 2.0), (0.03976, 1.915, 1.446), (0.05644, 1.933, 1.462), (0.05644, 1.933, 1.538), (0.03976, 1.915, 1.554), (0.03976, 0.08512, 1.554), (0.05644, 0.06681, 1.538), (0.05644, 0.06681, 1.462), (0.03976, 0.08512, 1.446), (-6.994e-08, 0.08512, 0.1014), (-5.898e-08, 0.06681, -7.451e-08), (-8.325e-09, 1.933, -7.451e-08), (-1.375e-08, 1.915, 0.1014), (0.03976, 1.933, -7.451e-08), (0.05644, 1.933, 0.07916), (0.03976, 1.915, 0.1014), (0.03976, 0.08512, 0.1014), (0.05644, 0.06681, 0.07916), (0.05644, 0.0, 0.01668), (0.05644, 0.06681, 0.01668), (0.03976, -2.519e-09, 3.912e-08), (0.03976, 0.06681, -8.009e-08), (-1.527e-07, -8.522e-09, 1.981e-07), (0.05644, 2.0, 0.07916), (0.05644, 2.0, 0.01668), (0.05644, 1.933, 0.01668), (-3.725e-09, 2.0, 1.534e-07), (0.05644, 0.0, 0.07916)], [], [(19, 22, 23, 18), (3, 6, 1, 2), (19, 12, 8, 16), (40, 41, 29, 0), (1, 6, 20, 15), (3, 2, 14, 21), (4, 5, 17, 24), (6, 3, 21, 20), (22, 9, 10, 23), (9, 22, 13, 7), (12, 19, 18, 11), (20, 21, 22, 19), (24, 17, 18, 23), (21, 14, 13, 22), (15, 20, 19, 16), (30, 33, 35, 41), (26, 27, 29, 37), (28, 25, 32, 31), (4, 25, 28, 5), (31, 32, 33, 30), (37, 29, 41, 35), (4, 24, 32, 25), (23, 33, 32, 24), (33, 43, 34, 35), (35, 34, 36, 37), (37, 36, 38, 26), (17, 31, 30, 18), (11, 18, 30, 39), (39, 30, 41, 40), (0, 29, 27, 42), (23, 10, 43, 33), (17, 5, 28, 31)])
me_plane_004.use_remesh_preserve_volume = False
me_plane_004.use_remesh_preserve_attributes = False
me_plane_004.use_mirror_vertex_groups = False
me_plane_004.update()
me_cube_001 = bpy.data.meshes.new('Cube.001')
me_cube_001.from_pydata([(-2.0, -2.0, 1.5), (-2.0, 6.557e-07, 0.0), (-2.0, -0.6086, 0.2812), (-2.0, -1.079, 0.6428), (-2.0, -1.597, 1.046), (-2.0, -2.0, 0.6428), (-2.0, -2.0, 0.2812), (-2.0, -2.0, 1.046), (-2.0, -1.995, 0.0), (-2.0, -1.875, 0.2687), (-2.0, -1.875, 0.6303), (-2.0, -1.875, 1.033), (0.0, 0.1005, 0.03315), (-2.0, 0.1005, 0.03315), (-2.0, -1.899, 1.533), (1.352e-09, -1.496, 1.079), (1.613e-12, -1.899, 1.533), (-2.0, -0.5072, 0.314), (-2.0, -0.9779, 0.6756), (-2.0, -1.496, 1.079), (1.603e-09, -0.5072, 0.314), (1.833e-09, -0.9779, 0.6756), (-2.271, -2.0, 1.5), (-2.271, 0.0, 0.0), (-2.271, -0.6086, 0.2812), (-2.271, -1.079, 0.6428), (-2.271, -1.597, 1.046), (-2.271, 0.1005, 0.03315), (-2.271, -1.899, 1.533), (-2.271, -0.5072, 0.314), (-2.271, -0.9779, 0.6756), (-2.271, -1.496, 1.079), (-2.056, -2.0, 1.5), (-2.056, -2.0, 0.2812), (-2.056, -2.0, 0.01251), (-2.056, -2.0, 1.046), (-2.056, -2.0, 0.6428), (-2.04, -1.875, 1.367), (-2.056, -1.906, 1.4), (-2.056, -1.906, 0.01251), (-2.04, -1.875, 0.0), (-2.04, -1.875, 1.046), (-2.056, -1.906, 1.046), (-2.04, -1.875, 0.2812), (-2.056, -1.906, 0.2812), (-2.04, -1.875, 0.6428), (-2.056, -1.906, 0.6428), (0.0, -7.451e-09, -2.98e-08), (-8.754e-08, 0.434, -0.1183), (-2.0, 0.434, -0.1183), (-2.271, 0.3335, -0.1514), (-2.0, 0.3335, -0.1514), (-2.271, 0.434, -0.1183), (-8.754e-08, 0.3335, -0.1514), (-2.0, 6.557e-07, 0.0), (-2.0, 6.557e-07, 0.07605), (-2.0, -1.906, 0.0), (-2.0, -1.906, 0.07605), (-2.04, 6.08e-07, 0.0), (-2.056, 5.96e-07, 0.01252), (-2.056, 5.96e-07, 0.05937), (-2.04, 6.08e-07, 0.07605), (-2.056, -1.906, 0.01252), (-2.04, -1.906, 0.0), (-2.04, -1.906, 0.07605), (-2.056, -1.906, 0.05937), (-2.0, -1.875, 0.0), (-2.0, 6.557e-07, 0.0), (-2.0, -1.995, 0.6428), (-2.0, -2.0, 1.046), (-2.0, -1.995, 0.2812), (-2.0, -2.0, 1.5), (-7.635e-09, -2.0, 1.5), (-2.0, -1.875, 1.355), (-2.0, -2.0, 0.0), (-2.04, -2.0, 0.0)], [], [(8, 70, 2, 67), (34, 33, 44, 39), (3, 68, 69, 4), (2, 70, 68, 3), (7, 0, 32, 35), (15, 19, 14, 16), (13, 17, 20, 12), (17, 18, 21, 20), (18, 19, 15, 21), (19, 18, 30, 31), (67, 2, 24, 23), (46, 36, 35, 42), (14, 19, 31, 28), (23, 24, 29, 27), (24, 25, 30, 29), (25, 26, 31, 30), (2, 3, 25, 24), (17, 13, 27, 29), (3, 4, 26, 25), (18, 17, 29, 30), (10, 9, 43, 45), (11, 10, 45, 41), (9, 66, 40, 43), (32, 38, 42, 35), (44, 33, 36, 46), (5, 7, 35, 36), (6, 5, 36, 33), (42, 38, 37, 41), (46, 42, 41, 45), (44, 46, 45, 43), (43, 40, 39, 44), (12, 47, 53, 48), (13, 12, 48, 49), (51, 50, 52, 49), (53, 51, 49, 48), (54, 23, 50, 51), (23, 27, 52, 50), (47, 54, 51, 53), (27, 13, 49, 52), (58, 1, 56, 63), (55, 61, 64, 57), (60, 65, 64, 61), (62, 59, 58, 63), (60, 59, 62, 65), (22, 28, 31, 26), (14, 28, 22, 71), (72, 16, 14, 71), (26, 4, 71, 22), (69, 71, 4), (73, 11, 41, 37), (40, 75, 34, 39), (66, 74, 75, 40)])
me_cube_001.use_remesh_preserve_volume = False
me_cube_001.use_remesh_preserve_attributes = False
me_cube_001.use_mirror_vertex_groups = False
me_cube_001.update()
me_cube_004 = bpy.data.meshes.new('Cube.004')
me_cube_004.from_pydata([(-2.0, -2.0, 1.5), (-2.0, 0.0, 0.0), (0.0, -2.0, 1.5), (0.0, 0.0, 0.0), (-2.0, -2.0, 1.5), (0.0, -2.0, 1.5), (-2.0, -0.442, 0.2812), (-2.0, -0.9693, 0.6428), (-2.0, -1.498, 1.046), (1.605e-09, -0.442, 0.2812), (1.833e-09, -0.9693, 0.6428), (1.352e-09, -1.498, 1.046), (-2.0, -2.0, 0.0), (-2.0, -2.0, 0.6428), (-2.0, -2.0, 0.2812), (-2.0, -2.0, 1.046), (0.0, 0.0994, 0.03347), (-2.0, 0.0994, 0.03347), (-2.0, -1.398, 1.079), (-2.0, -2.0, 1.585), (1.352e-09, -1.398, 1.079), (0.0, -2.0, 1.585), (-2.0, -0.3426, 0.3147), (-2.0, -0.8699, 0.6763), (1.605e-09, -0.3426, 0.3147), (1.833e-09, -0.8699, 0.6763), (-2.271, -1.498, 1.046), (-2.271, -2.0, 1.5), (-2.271, 0.0, 0.0), (-2.271, -0.442, 0.2812), (-2.271, -0.9693, 0.6428), (-2.271, -1.398, 1.079), (-2.271, -2.0, 1.585), (-2.271, 0.0994, 0.03347), (-2.271, -0.3426, 0.3147), (-2.271, -0.8699, 0.6763), (-2.04, -1.192e-07, -1.192e-07), (-2.04, -1.192e-07, 0.07605), (-2.04, -2.0, -1.192e-07), (-2.04, -2.0, 0.07605), (-2.0, -5.96e-08, -1.192e-07), (-2.0, -5.96e-08, 0.07605), (-2.0, -2.0, -1.192e-07), (-2.0, -2.0, 0.07605), (-2.056, -1.142e-07, 0.01251), (-2.056, -1.142e-07, 0.05937), (-2.056, -2.0, 0.05937), (-2.056, -2.0, 0.01251)], [(5, 4)], [(2, 11, 20, 21), (7, 8, 26, 30), (9, 3, 16, 24), (22, 17, 33, 34), (12, 14, 6, 1), (6, 14, 13, 7), (7, 13, 15, 8), (15, 4, 8), (18, 19, 21, 20), (17, 22, 24, 16), (22, 23, 25, 24), (23, 18, 20, 25), (10, 9, 24, 25), (0, 19, 32, 27), (0, 2, 21, 19), (11, 10, 25, 20), (3, 1, 17, 16), (6, 7, 30, 29), (28, 29, 34, 33), (26, 27, 32, 31), (29, 30, 35, 34), (30, 26, 31, 35), (19, 18, 31, 32), (17, 1, 28, 33), (23, 22, 34, 35), (8, 0, 27, 26), (1, 6, 29, 28), (18, 23, 35, 31), (44, 36, 38, 47), (36, 40, 42, 38), (41, 37, 39, 43), (37, 45, 46, 39), (45, 44, 47, 46)])
me_cube_004.use_remesh_preserve_volume = False
me_cube_004.use_remesh_preserve_attributes = False
me_cube_004.use_mirror_vertex_groups = False
me_cube_004.update()
me_plane = bpy.data.meshes.new('Plane')
me_plane.from_pydata([(0.05644, 0.0, 0.01668), (3.725e-09, 1.915, 1.149), (-4.74e-08, 1.915, 2.0), (-1.036e-07, 0.08512, 2.0), (-6.994e-08, 0.08512, 1.258), (-6.175e-08, 0.08512, 1.149), (-5.56e-09, 1.915, 1.149), (-1.375e-08, 1.915, 1.258), (0.05644, 0.0, 2.0), (0.05644, 0.06681, 0.05937), (0.05644, 2.0, 2.0), (0.05644, 0.0, 1.241), (0.05644, 0.0, 1.166), (0.05644, 2.0, 1.166), (0.05644, 2.0, 1.241), (0.05644, 0.06681, 2.0), (0.03976, 0.08512, 2.0), (0.05644, 0.06681, 0.01668), (0.05644, 0.0, 0.05937), (0.03976, 1.915, 2.0), (0.05644, 1.933, 2.0), (0.03976, 1.915, 1.149), (0.05644, 1.933, 1.166), (0.05644, 1.933, 1.241), (0.03976, 1.915, 1.258), (0.03976, 0.08512, 1.258), (0.05644, 0.06681, 1.241), (0.05644, 0.06681, 1.166), (0.03976, 0.08512, 1.149), (-6.994e-08, 0.08512, 0.07605), (-5.622e-08, 0.06681, 0.0), (-1.109e-08, 1.933, 0.0), (-1.375e-08, 1.915, 0.07605), (0.03976, 1.933, 0.0), (0.05644, 1.933, 0.01668), (0.05644, 1.933, 0.05937), (0.03976, 1.915, 0.07605), (0.03976, 0.08512, 0.07605), (0.05644, 0.06681, 0.05937), (0.05644, 0.06681, 0.01668), (0.03976, 0.06681, 0.0), (0.05644, 2.0, 0.09182), (0.05644, 2.0, 1.091), (0.05644, 1.933, 0.01668), (0.05644, 2.0, 0.01668), (0.03976, 1.933, 0.0), (0.03976, 2.0, 0.0), (-7.451e-09, 1.915, 0.07605), (-3.126e-08, 2.0, 0.0), (0.03976, -5.037e-09, 0.0), (0.03976, 0.06681, 0.0), (-3.604e-08, -1.49e-08, 0.0)], [], [(23, 26, 27, 22), (4, 7, 2, 3), (23, 14, 10, 20), (36, 21, 1, 47), (2, 7, 24, 19), (4, 3, 16, 25), (5, 6, 21, 28), (7, 4, 25, 24), (26, 11, 12, 27), (11, 26, 15, 8), (17, 0, 49, 50), (14, 23, 22, 13), (24, 25, 26, 23), (28, 21, 22, 27), (9, 18, 0, 17), (25, 16, 15, 26), (19, 24, 23, 20), (35, 38, 39, 34), (30, 31, 33, 40), (32, 29, 37, 36), (36, 37, 38, 35), (40, 33, 34, 39), (21, 36, 35, 22), (41, 13, 22, 35), (41, 35, 43, 44), (13, 41, 44, 42), (44, 43, 45, 46), (46, 45, 31, 48), (49, 51, 30, 50), (27, 12, 18, 9), (27, 38, 37, 28), (5, 28, 37, 29), (47, 1, 5, 29)])
me_plane.use_remesh_preserve_volume = False
me_plane.use_remesh_preserve_attributes = False
me_plane.use_mirror_vertex_groups = False
me_plane.update()
me_plane_003 = bpy.data.meshes.new('Plane.003')
me_plane_003.from_pydata([(-3.725e-09, 1.982, 0.0), (0.03976, 1.982, 0.0), (-4.74e-08, 1.915, 2.0), (-1.036e-07, 0.08512, 2.0), (-6.994e-08, 0.08512, 1.258), (-6.175e-08, 0.08512, 1.149), (-5.56e-09, 1.915, 1.149), (-1.375e-08, 1.915, 1.258), (0.03976, 1.915, 0.0), (0.05644, 0.0, 2.0), (0.05644, 2.0, 2.0), (0.05644, 0.0, 1.241), (0.05644, 0.0, 1.166), (0.05644, 2.0, 1.166), (0.05644, 2.0, 1.241), (0.05644, 2.0, 0.01668), (0.05644, 0.06681, 2.0), (0.03976, 0.08512, 2.0), (-4.47e-08, 1.915, 0.0), (0.03976, 1.915, 2.0), (0.05644, 1.933, 2.0), (0.03976, 1.915, 1.149), (0.05644, 1.933, 1.166), (0.05644, 1.933, 1.241), (0.03976, 1.915, 1.258), (0.03976, 0.08512, 1.258), (0.05644, 0.06681, 1.241), (0.05644, 0.06681, 1.166), (0.03976, 0.08512, 1.149), (-6.994e-08, 0.08512, 0.07605), (-1.375e-08, 1.915, 0.07605), (0.05644, 2.0, 0.05937), (0.05644, 1.933, 0.01668), (0.05644, 1.933, 0.05937), (0.03976, 1.915, 0.07605), (0.03976, 0.08512, 0.07605), (0.05644, 0.0, 0.05937), (0.05644, 0.06681, 0.05937), (0.05644, 0.0, 0.01668), (0.05644, 0.06681, 0.01668), (0.03976, 0.01831, -4.098e-08), (0.03976, 0.08512, -4.098e-08), (-6.706e-08, 0.01831, -4.098e-08), (-2.608e-08, 0.08512, -4.098e-08)], [], [(23, 26, 27, 22), (4, 7, 2, 3), (23, 14, 10, 20), (21, 34, 33, 22), (35, 29, 5, 28), (2, 7, 24, 19), (4, 3, 17, 25), (5, 6, 21, 28), (7, 4, 25, 24), (26, 11, 12, 27), (11, 26, 16, 9), (13, 22, 33, 31), (14, 23, 22, 13), (24, 25, 26, 23), (28, 21, 22, 27), (25, 17, 16, 26), (19, 24, 23, 20), (5, 29, 30, 6), (27, 37, 35, 28), (33, 37, 39, 32), (43, 18, 8, 41), (30, 29, 35, 34), (30, 34, 21, 6), (34, 35, 37, 33), (41, 8, 32, 39), (31, 33, 32, 15), (15, 32, 8, 1), (1, 8, 18, 0), (27, 12, 36, 37), (37, 36, 38, 39), (39, 38, 40, 41), (41, 40, 42, 43)])
me_plane_003.use_remesh_preserve_volume = False
me_plane_003.use_remesh_preserve_attributes = False
me_plane_003.use_mirror_vertex_groups = False
me_plane_003.update()

# ---- objects
ob_fullroofcentertop = bpy.data.objects.new('FullRoofCenterTop', me_cube_015)
ob_fullroofcentertop_001 = bpy.data.objects.new('FullRoofCenterTop.001', me_cube_006)
ob_halfroofcenter = bpy.data.objects.new('HalfRoofCenter', me_cube_013)
ob_fullroofstopper = bpy.data.objects.new('FullRoofStopper', me_plane_006)
ob_halfroofstopper = bpy.data.objects.new('HalfRoofStopper', me_plane_001)
ob_fullendrooftop = bpy.data.objects.new('FullEndRoofTop', me_cube_012)
ob_halfendrooftop = bpy.data.objects.new('HalfEndRoofTop', me_cube_008)
ob_fullroofcenter = bpy.data.objects.new('FullRoofCenter', me_cube_003)
ob_fullendroof = bpy.data.objects.new('FullEndRoof', me_cube_000)
ob_fullwall = bpy.data.objects.new('FullWall', me_plane_008)
ob_halfwall = bpy.data.objects.new('HalfWall', me_plane_005)
ob_cornerpillar = bpy.data.objects.new('CornerPillar', me_cube_017)
ob_cube_024 = bpy.data.objects.new('Cube.024', me_cube_017)
ob_cube_023 = bpy.data.objects.new('Cube.023', me_cube_017)
ob_cube_022 = bpy.data.objects.new('Cube.022', me_cube_017)
ob_halfroofcentertop = bpy.data.objects.new('HalfRoofCenterTop', me_cube_016)
ob_cube_020 = bpy.data.objects.new('Cube.020', me_cube_014)
ob_cube_018 = bpy.data.objects.new('Cube.018', me_cube_014)
ob_halfendroof = bpy.data.objects.new('HalfEndRoof', me_cube_011)
ob_cube_008 = bpy.data.objects.new('Cube.008', me_cube_011)
ob_cube_005 = bpy.data.objects.new('Cube.005', me_cube_011)
ob_cube_004 = bpy.data.objects.new('Cube.004', me_cube_010)
ob_plane_027 = bpy.data.objects.new('Plane.027', me_plane_004)
ob_plane_023 = bpy.data.objects.new('Plane.023', me_plane_004)
ob_plane_022 = bpy.data.objects.new('Plane.022', me_plane_004)
ob_cube_015 = bpy.data.objects.new('Cube.015', me_cube_001)
ob_cube_014 = bpy.data.objects.new('Cube.014', me_cube_001)
ob_cube_013 = bpy.data.objects.new('Cube.013', me_cube_004)
ob_cube_012 = bpy.data.objects.new('Cube.012', me_cube_004)
ob_plane_021 = bpy.data.objects.new('Plane.021', me_plane)
ob_plane_020 = bpy.data.objects.new('Plane.020', me_plane)
ob_cube_011 = bpy.data.objects.new('Cube.011', me_cube_001)
ob_cube_010 = bpy.data.objects.new('Cube.010', me_cube_001)
ob_plane_019 = bpy.data.objects.new('Plane.019', me_plane)
ob_plane_018 = bpy.data.objects.new('Plane.018', me_plane)
ob_plane_017 = bpy.data.objects.new('Plane.017', me_plane)
ob_plane_016 = bpy.data.objects.new('Plane.016', me_plane)
ob_plane_015 = bpy.data.objects.new('Plane.015', me_plane)
ob_plane_014 = bpy.data.objects.new('Plane.014', me_plane)
ob_plane_013 = bpy.data.objects.new('Plane.013', me_plane)
ob_plane_012 = bpy.data.objects.new('Plane.012', me_plane)
ob_plane_011 = bpy.data.objects.new('Plane.011', me_plane_003)
ob_plane_010 = bpy.data.objects.new('Plane.010', me_plane_003)
ob_cube_007 = bpy.data.objects.new('Cube.007', me_cube_004)
ob_cube_006 = bpy.data.objects.new('Cube.006', me_cube_004)
ob_cube_003 = bpy.data.objects.new('Cube.003', me_cube_001)
ob_cube_002 = bpy.data.objects.new('Cube.002', me_cube_001)
ob_cube = bpy.data.objects.new('Cube', me_cube_001)
ob_plane_006 = bpy.data.objects.new('Plane.006', me_plane_003)
ob_plane_003 = bpy.data.objects.new('Plane.003', me_plane_003)
ob_plane_009 = bpy.data.objects.new('Plane.009', me_plane)
ob_plane_008 = bpy.data.objects.new('Plane.008', me_plane)
ob_plane_007 = bpy.data.objects.new('Plane.007', me_plane)
ob_plane_005 = bpy.data.objects.new('Plane.005', me_plane)
ob_plane_004 = bpy.data.objects.new('Plane.004', me_plane)
ob_plane_002 = bpy.data.objects.new('Plane.002', me_plane)
ob_plane_001 = bpy.data.objects.new('Plane.001', me_plane)
ob_plane = bpy.data.objects.new('Plane', me_plane)

# ---- transforms, parenting, visibility, modifiers, constraints
ob_fullroofcentertop.location = (-9.0, 1.0, 3.5)
ob_fullroofcentertop.lineart.crease_threshold = 0.0
_m = ob_fullroofcentertop.modifiers.new('EdgeSplit', 'EDGE_SPLIT')
_m = ob_fullroofcentertop.modifiers.new('Triangulate', 'TRIANGULATE')
_m = ob_fullroofcentertop.modifiers.new('Triangulate.001', 'TRIANGULATE')
ob_fullroofcentertop_001.location = (-9.0, 1.0, 3.5)
ob_fullroofcentertop_001.lineart.crease_threshold = 0.0
ob_halfroofcenter.location = (-9.0, 2.0, 2.0)
ob_halfroofcenter.lineart.crease_threshold = 0.0
_vg = ob_halfroofcenter.vertex_groups.new(name='Group')
ob_fullroofstopper.location = (-16.0, 3.0, 2.0)
ob_fullroofstopper.lineart.crease_threshold = 0.0
ob_halfroofstopper.location = (-18.0, 3.0, 2.0)
ob_halfroofstopper.lineart.crease_threshold = 0.0
ob_fullendrooftop.location = (-12.0, 1.0, 3.5)
ob_fullendrooftop.lineart.crease_threshold = 0.0
ob_halfendrooftop.location = (-15.0, 1.0, 3.5)
ob_halfendrooftop.lineart.crease_threshold = 0.0
ob_fullroofcenter.location = (-10.0, 2.0, 2.0)
ob_fullroofcenter.lineart.crease_threshold = 0.0
_vg = ob_fullroofcenter.vertex_groups.new(name='Group')
ob_fullendroof.location = (-12.0, 2.0, 2.0)
ob_fullendroof.lineart.crease_threshold = 0.0
ob_fullwall.location = (-11.0, 2.0, 0.0)
ob_fullwall.lineart.crease_threshold = 0.0
ob_halfwall.location = (-13.0, 2.0, 0.0)
ob_halfwall.lineart.crease_threshold = 0.0
ob_cornerpillar.location = (-15.0, 2.0, 0.0)
ob_cornerpillar.scale = (0.5688, 0.5688, 1.0)
ob_cornerpillar.lineart.crease_threshold = 0.0
ob_cube_024.location = (2.0, -2.0, 2.0)
ob_cube_024.scale = (0.5688, 0.5688, 1.0)
ob_cube_024.lineart.crease_threshold = 0.0
ob_cube_023.location = (2.0, -2.0, 0.0)
ob_cube_023.scale = (0.5688, 0.5688, 1.0)
ob_cube_023.lineart.crease_threshold = 0.0
ob_cube_022.location = (2.0, 2.0, 0.0)
ob_cube_022.scale = (0.5688, 0.5688, 1.0)
ob_cube_022.lineart.crease_threshold = 0.0
ob_halfroofcentertop.location = (-11.0, 1.0, 3.5)
ob_halfroofcentertop.lineart.crease_threshold = 0.0
ob_cube_020.location = (-2.0, -1.0, 5.5)
ob_cube_020.rotation_euler = (3.142, -3.142, -8.742e-08)
ob_cube_020.scale = (-1.0, 0.5, 1.0)
ob_cube_020.lineart.crease_threshold = 0.0
ob_cube_018.location = (-2.0, 1.0, 5.5)
ob_cube_018.scale = (1.0, 0.5, 1.0)
ob_cube_018.lineart.crease_threshold = 0.0
ob_halfendroof.location = (-15.0, 2.0, 2.0)
ob_halfendroof.lineart.crease_threshold = 0.0
ob_cube_008.location = (-2.0, -2.0, 4.0)
ob_cube_008.rotation_euler = (3.142, 3.142, -8.742e-08)
ob_cube_008.scale = (-1.0, 1.0, 1.0)
ob_cube_008.lineart.crease_threshold = 0.0
ob_cube_005.location = (-2.0, 2.0, 4.0)
ob_cube_005.lineart.crease_threshold = 0.0
ob_cube_004.location = (-2.0, -2.0, 4.0)
ob_cube_004.rotation_euler = (0.0, -0.0, 3.142)
ob_cube_004.scale = (1.0, 0.5, 1.0)
ob_cube_004.lineart.crease_threshold = 0.0
ob_plane_027.location = (-3.0, 1.0, 4.0)
ob_plane_027.rotation_euler = (0.0, -0.0, 3.142)
ob_plane_027.scale = (1.0, 1.0, 0.75)
ob_plane_027.lineart.crease_threshold = 0.0
ob_plane_023.location = (0.0, -1.0, 4.0)
ob_plane_023.rotation_euler = (0.0, -0.0, 6.283)
ob_plane_023.scale = (1.0, 1.0, 0.75)
ob_plane_023.lineart.crease_threshold = 0.0
ob_plane_022.location = (-5.0, 1.0, 2.0)
ob_plane_022.rotation_euler = (0.0, -0.0, 3.142)
ob_plane_022.scale = (1.0, 1.0, 0.75)
ob_plane_022.lineart.crease_threshold = 0.0
ob_cube_015.location = (-3.0, 2.0, 2.0)
ob_cube_015.scale = (1.0, 0.5, 1.0)
ob_cube_015.lineart.crease_threshold = 0.0
ob_cube_014.location = (-3.0, -2.0, 2.0)
ob_cube_014.rotation_euler = (0.0, -0.0, 3.142)
ob_cube_014.scale = (-1.0, 0.5, 1.0)
ob_cube_014.lineart.crease_threshold = 0.0
ob_cube_013.location = (-3.0, 1.0, 3.5)
ob_cube_013.scale = (1.0, 0.5, 1.0)
ob_cube_013.lineart.crease_threshold = 0.0
ob_cube_012.location = (-3.0, -1.0, 3.5)
ob_cube_012.rotation_euler = (0.0, -0.0, 3.142)
ob_cube_012.scale = (-1.0, 0.5, 1.0)
ob_cube_012.lineart.crease_threshold = 0.0
ob_plane_021.location = (-5.0, -2.0, 0.0)
ob_plane_021.rotation_euler = (0.0, -0.0, 4.712)
ob_plane_021.lineart.crease_threshold = 0.0
ob_plane_020.location = (-3.0, 2.0, 0.0)
ob_plane_020.rotation_euler = (0.0, -0.0, 1.571)
ob_plane_020.lineart.crease_threshold = 0.0
ob_cube_011.location = (0.0, 0.0, 2.0)
ob_cube_011.rotation_euler = (0.0, -0.0, 3.142)
ob_cube_011.scale = (1.0, 0.5, 1.0)
ob_cube_011.lineart.crease_threshold = 0.0
ob_cube_010.location = (0.0, 2.0, 2.0)
ob_cube_010.scale = (-1.0, 0.5, 1.0)
ob_cube_010.lineart.crease_threshold = 0.0
ob_plane_019.location = (2.0, 2.0, 0.0)
ob_plane_019.rotation_euler = (0.0, -0.0, 1.571)
ob_plane_019.lineart.crease_threshold = 0.0
ob_plane_018.location = (2.0, 0.0, 0.0)
ob_plane_018.rotation_euler = (0.0, -0.0, 6.283)
ob_plane_018.lineart.crease_threshold = 0.0
ob_plane_017.location = (0.0, 2.0, 0.0)
ob_plane_017.rotation_euler = (0.0, -0.0, 1.571)
ob_plane_017.lineart.crease_threshold = 0.0
ob_plane_016.location = (-5.0, 2.0, 0.0)
ob_plane_016.rotation_euler = (0.0, -0.0, 3.142)
ob_plane_016.lineart.crease_threshold = 0.0
ob_plane_015.location = (-5.0, 0.0, 0.0)
ob_plane_015.rotation_euler = (0.0, -0.0, 3.142)
ob_plane_015.lineart.crease_threshold = 0.0
ob_plane_014.location = (-2.0, -2.0, 0.0)
ob_plane_014.rotation_euler = (0.0, -0.0, 4.712)
ob_plane_014.lineart.crease_threshold = 0.0
ob_plane_013.location = (0.0, -2.0, 0.0)
ob_plane_013.rotation_euler = (0.0, -0.0, 4.712)
ob_plane_013.lineart.crease_threshold = 0.0
ob_plane_012.location = (2.0, -2.0, 0.0)
ob_plane_012.rotation_euler = (0.0, -0.0, 6.283)
ob_plane_012.lineart.crease_threshold = 0.0
ob_plane_011.location = (-2.0, 2.0, 0.0)
ob_plane_011.rotation_euler = (0.0, -0.0, 1.571)
ob_plane_011.scale = (1.0, 0.5, 1.0)
ob_plane_011.lineart.crease_threshold = 0.0
ob_plane_010.location = (-3.0, -2.0, 0.0)
ob_plane_010.rotation_euler = (0.0, -0.0, 4.712)
ob_plane_010.scale = (1.0, 0.5, 1.0)
ob_plane_010.lineart.crease_threshold = 0.0
ob_cube_007.location = (-2.0, -1.0, 5.5)
ob_cube_007.rotation_euler = (0.0, -0.0, 3.142)
ob_cube_007.scale = (1.0, 0.5, 1.0)
ob_cube_007.lineart.crease_threshold = 0.0
ob_cube_006.location = (-2.0, 1.0, 5.5)
ob_cube_006.scale = (-1.0, 0.5, 1.0)
ob_cube_006.lineart.crease_threshold = 0.0
ob_cube_003.location = (0.0, 0.0, 4.0)
ob_cube_003.scale = (-1.0, 0.5, 1.0)
ob_cube_003.lineart.crease_threshold = 0.0
ob_cube_002.location = (0.0, -2.0, 4.0)
ob_cube_002.rotation_euler = (0.0, -0.0, 3.142)
ob_cube_002.scale = (1.0, 0.5, 1.0)
ob_cube_002.lineart.crease_threshold = 0.0
ob_cube.location = (-2.0, 2.0, 4.0)
ob_cube.scale = (-1.0, 0.5, 1.0)
ob_cube.lineart.crease_threshold = 0.0
ob_plane_006.location = (-3.0, -2.0, 2.0)
ob_plane_006.rotation_euler = (0.0, -0.0, 4.712)
ob_plane_006.scale = (1.0, 0.5, 1.0)
ob_plane_006.lineart.crease_threshold = 0.0
ob_plane_003.location = (-2.0, 2.0, 2.0)
ob_plane_003.rotation_euler = (0.0, -0.0, 1.571)
ob_plane_003.scale = (1.0, 0.5, 1.0)
ob_plane_003.lineart.crease_threshold = 0.0
ob_plane_009.location = (2.0, -2.0, 2.0)
ob_plane_009.rotation_euler = (0.0, -0.0, 6.283)
ob_plane_009.lineart.crease_threshold = 0.0
ob_plane_008.location = (0.0, -2.0, 2.0)
ob_plane_008.rotation_euler = (0.0, -0.0, 4.712)
ob_plane_008.lineart.crease_threshold = 0.0
ob_plane_007.location = (-2.0, -2.0, 2.0)
ob_plane_007.rotation_euler = (0.0, -0.0, 4.712)
ob_plane_007.lineart.crease_threshold = 0.0
ob_plane_005.location = (-3.0, 0.0, 2.0)
ob_plane_005.rotation_euler = (0.0, -0.0, 3.142)
ob_plane_005.lineart.crease_threshold = 0.0
ob_plane_004.location = (-3.0, 2.0, 2.0)
ob_plane_004.rotation_euler = (0.0, -0.0, 3.142)
ob_plane_004.lineart.crease_threshold = 0.0
ob_plane_002.location = (0.0, 2.0, 2.0)
ob_plane_002.rotation_euler = (0.0, -0.0, 1.571)
ob_plane_002.lineart.crease_threshold = 0.0
ob_plane_001.location = (2.0, 0.0, 2.0)
ob_plane_001.rotation_euler = (0.0, -0.0, 1.571)
ob_plane_001.lineart.crease_threshold = 0.0
ob_plane.location = (0.0, 0.0, 2.0)
ob_plane.lineart.crease_threshold = 0.0

# ---- collection membership
col_collection_1.objects.link(ob_fullroofcentertop)
col_collection_1.objects.link(ob_fullroofcentertop_001)
col_collection_1.objects.link(ob_halfroofcenter)
col_collection_1.objects.link(ob_fullroofstopper)
col_collection_1.objects.link(ob_halfroofstopper)
col_collection_1.objects.link(ob_fullendrooftop)
col_collection_1.objects.link(ob_halfendrooftop)
col_collection_1.objects.link(ob_fullroofcenter)
col_collection_1.objects.link(ob_fullendroof)
col_collection_1.objects.link(ob_fullwall)
col_collection_1.objects.link(ob_halfwall)
col_collection_1.objects.link(ob_cornerpillar)
col_collection_1.objects.link(ob_cube_024)
col_collection_1.objects.link(ob_cube_023)
col_collection_1.objects.link(ob_cube_022)
col_collection_1.objects.link(ob_halfroofcentertop)
col_collection_1.objects.link(ob_cube_020)
col_collection_1.objects.link(ob_cube_018)
col_collection_1.objects.link(ob_halfendroof)
col_collection_1.objects.link(ob_cube_008)
col_collection_1.objects.link(ob_cube_005)
col_collection_1.objects.link(ob_cube_004)
col_collection_1.objects.link(ob_plane_027)
col_collection_1.objects.link(ob_plane_023)
col_collection_1.objects.link(ob_plane_022)
col_collection_1.objects.link(ob_cube_015)
col_collection_1.objects.link(ob_cube_014)
col_collection_1.objects.link(ob_cube_013)
col_collection_1.objects.link(ob_cube_012)
col_collection_1.objects.link(ob_plane_021)
col_collection_1.objects.link(ob_plane_020)
col_collection_1.objects.link(ob_cube_011)
col_collection_1.objects.link(ob_cube_010)
col_collection_1.objects.link(ob_plane_019)
col_collection_1.objects.link(ob_plane_018)
col_collection_1.objects.link(ob_plane_017)
col_collection_1.objects.link(ob_plane_016)
col_collection_1.objects.link(ob_plane_015)
col_collection_1.objects.link(ob_plane_014)
col_collection_1.objects.link(ob_plane_013)
col_collection_1.objects.link(ob_plane_012)
col_collection_1.objects.link(ob_plane_011)
col_collection_1.objects.link(ob_plane_010)
col_collection_1.objects.link(ob_cube_007)
col_collection_1.objects.link(ob_cube_006)
col_collection_1.objects.link(ob_cube_003)
col_collection_1.objects.link(ob_cube_002)
col_collection_1.objects.link(ob_cube)
col_collection_1.objects.link(ob_plane_006)
col_collection_1.objects.link(ob_plane_003)
col_collection_1.objects.link(ob_plane_009)
col_collection_1.objects.link(ob_plane_008)
col_collection_1.objects.link(ob_plane_007)
col_collection_1.objects.link(ob_plane_005)
col_collection_1.objects.link(ob_plane_004)
col_collection_1.objects.link(ob_plane_002)
col_collection_1.objects.link(ob_plane_001)
col_collection_1.objects.link(ob_plane)

# ---- scene / render settings (as saved in the file)
scene.frame_start = 1; scene.frame_end = 250; scene.frame_set(2)
scene.render.engine = 'BLENDER_EEVEE_NEXT'
scene.render.resolution_percentage = 50
scene.render.dither_intensity = 0.0
scene.cycles.use_denoising = False
scene.cycles.samples = 128
scene.cycles.sampling_pattern = 'TABULATED_SOBOL'
scene.cycles.light_sampling_threshold = 0.0
scene.cycles.use_adaptive_sampling = False
scene.cycles.use_light_tree = False
scene.cycles.blur_glossy = 0.0
scene.cycles.sample_clamp_indirect = 0.0
scene.view_settings.view_transform = 'Standard'
bpy.context.view_layer.update()

# ---- added for rendering (the .blend has no active camera and no usable light): camera, sun
cam_auto = bpy.data.cameras.new('AutoCamera')
cam_auto.lens = 50.0
cam_auto.sensor_width = 36.0
cam_auto.clip_end = 1000.0
ob_auto_camera = bpy.data.objects.new('AutoCamera', cam_auto)
scene.collection.objects.link(ob_auto_camera)
ob_auto_camera.location = (12.9449, -25.1516, 20.5899)
ob_auto_camera.rotation_euler = (1.09748, -7.21219e-08, 0.694738)
scene.camera = ob_auto_camera
light_auto_sun = bpy.data.lights.new('AutoSun', 'SUN')
light_auto_sun.energy = 3.0
light_auto_sun.angle = 0.0523599
ob_auto_sun = bpy.data.objects.new('AutoSun', light_auto_sun)
scene.collection.objects.link(ob_auto_sun)
ob_auto_sun.rotation_euler = (0.872665, 0.174533, 0.523599)
bpy.context.view_layer.update()
